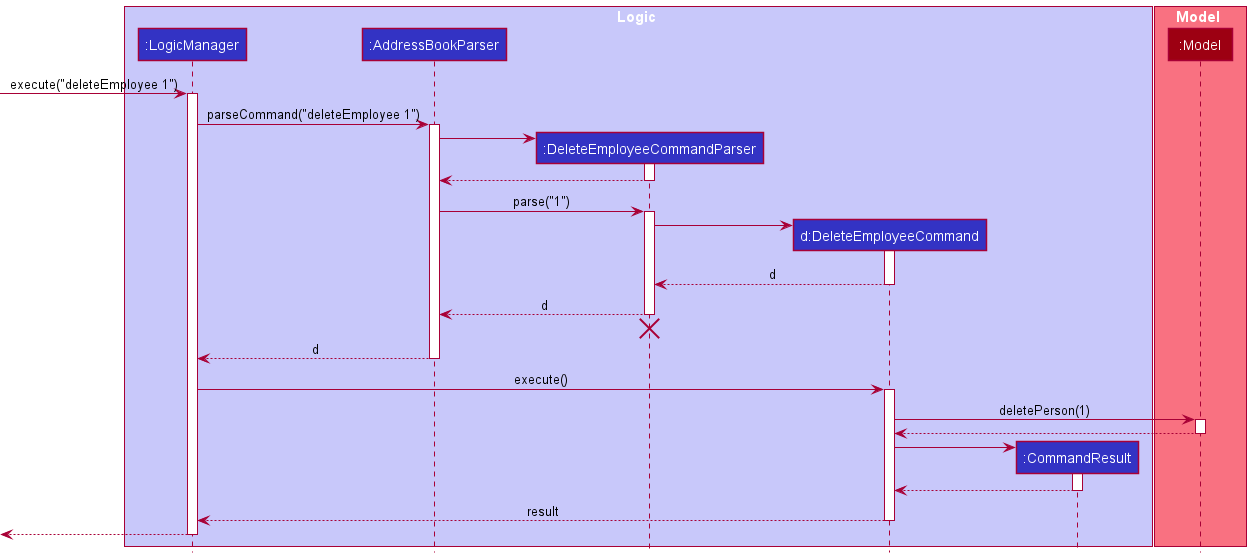

The diagram above was rendered by PlantUML. Its source (embedded in the PNG):
@startuml
!include style.puml

box Logic LOGIC_COLOR_T1
participant ":LogicManager" as LogicManager LOGIC_COLOR
participant ":AddressBookParser" as AddressBookParser LOGIC_COLOR
participant ":DeleteEmployeeCommandParser" as DeleteEmployeeCommandParser LOGIC_COLOR
participant "d:DeleteEmployeeCommand" as DeleteEmployeeCommand LOGIC_COLOR
participant ":CommandResult" as CommandResult LOGIC_COLOR
end box

box Model MODEL_COLOR_T1
participant ":Model" as Model MODEL_COLOR
end box

[-> LogicManager : execute("deleteEmployee 1")
activate LogicManager

LogicManager -> AddressBookParser : parseCommand("deleteEmployee 1")
activate AddressBookParser

create DeleteEmployeeCommandParser
AddressBookParser -> DeleteEmployeeCommandParser
activate DeleteEmployeeCommandParser

DeleteEmployeeCommandParser --> AddressBookParser
deactivate DeleteEmployeeCommandParser

AddressBookParser -> DeleteEmployeeCommandParser : parse("1")
activate DeleteEmployeeCommandParser

create DeleteEmployeeCommand
DeleteEmployeeCommandParser -> DeleteEmployeeCommand
activate DeleteEmployeeCommand

DeleteEmployeeCommand --> DeleteEmployeeCommandParser : d
deactivate DeleteEmployeeCommand

DeleteEmployeeCommandParser --> AddressBookParser : d
deactivate DeleteEmployeeCommandParser
'Hidden arrow to position the destroy marker below the end of the activation bar.
DeleteEmployeeCommandParser -[hidden]-> AddressBookParser
destroy DeleteEmployeeCommandParser

AddressBookParser --> LogicManager : d
deactivate AddressBookParser

LogicManager -> DeleteEmployeeCommand : execute()
activate DeleteEmployeeCommand

DeleteEmployeeCommand -> Model : deletePerson(1)
activate Model

Model --> DeleteEmployeeCommand
deactivate Model

create CommandResult
DeleteEmployeeCommand -> CommandResult
activate CommandResult

CommandResult --> DeleteEmployeeCommand
deactivate CommandResult

DeleteEmployeeCommand --> LogicManager : result
deactivate DeleteEmployeeCommand

[<--LogicManager
deactivate LogicManager
@enduml